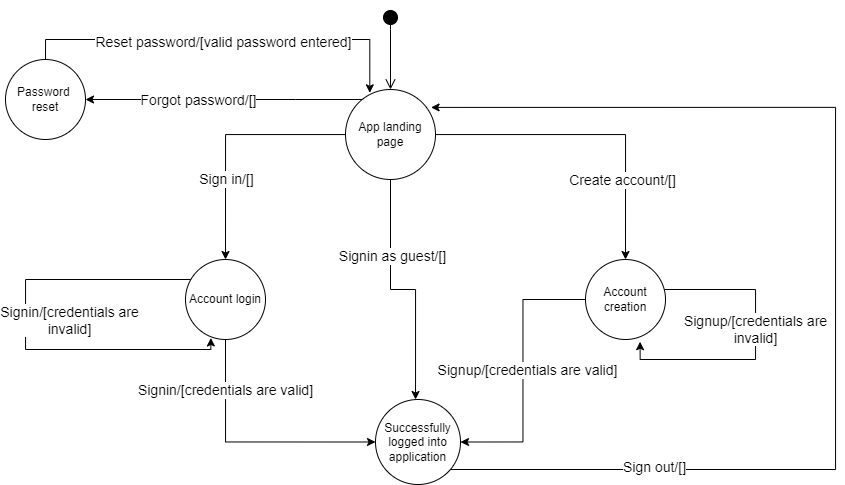

The diagram above was exported from draw.io. Its source (the exported page's mxGraphModel, read from the mxfile embedded in the PNG):
<mxGraphModel dx="1235" dy="628" grid="1" gridSize="10" guides="1" tooltips="1" connect="1" arrows="1" fold="1" page="1" pageScale="1" pageWidth="850" pageHeight="1100" math="0" shadow="0">
  <root>
    <mxCell id="0" />
    <mxCell id="1" parent="0" />
    <mxCell id="f-j5GcIhQPihtQLGGQ27-3" style="edgeStyle=orthogonalEdgeStyle;rounded=0;orthogonalLoop=1;jettySize=auto;html=1;entryX=0.5;entryY=0;entryDx=0;entryDy=0;" edge="1" parent="1" source="f-j5GcIhQPihtQLGGQ27-2" target="f-j5GcIhQPihtQLGGQ27-5">
      <mxGeometry relative="1" as="geometry">
        <mxPoint x="490" y="290.0000000000001" as="targetPoint" />
        <Array as="points">
          <mxPoint x="630" y="185" />
        </Array>
      </mxGeometry>
    </mxCell>
    <mxCell id="f-j5GcIhQPihtQLGGQ27-9" value="&lt;font style=&quot;font-size: 14px;&quot;&gt;Create account/[]&lt;/font&gt;" style="edgeLabel;html=1;align=center;verticalAlign=middle;resizable=0;points=[];" vertex="1" connectable="0" parent="f-j5GcIhQPihtQLGGQ27-3">
      <mxGeometry x="0.3283" y="-4" relative="1" as="geometry">
        <mxPoint y="26" as="offset" />
      </mxGeometry>
    </mxCell>
    <mxCell id="f-j5GcIhQPihtQLGGQ27-7" style="edgeStyle=orthogonalEdgeStyle;rounded=0;orthogonalLoop=1;jettySize=auto;html=1;entryX=0.5;entryY=0;entryDx=0;entryDy=0;" edge="1" parent="1" source="f-j5GcIhQPihtQLGGQ27-2" target="f-j5GcIhQPihtQLGGQ27-6">
      <mxGeometry relative="1" as="geometry" />
    </mxCell>
    <mxCell id="f-j5GcIhQPihtQLGGQ27-16" value="&lt;font style=&quot;font-size: 14px;&quot;&gt;Sign in/[]&lt;/font&gt;" style="edgeLabel;html=1;align=center;verticalAlign=middle;resizable=0;points=[];" vertex="1" connectable="0" parent="f-j5GcIhQPihtQLGGQ27-7">
      <mxGeometry x="0.349" relative="1" as="geometry">
        <mxPoint as="offset" />
      </mxGeometry>
    </mxCell>
    <mxCell id="f-j5GcIhQPihtQLGGQ27-23" style="edgeStyle=orthogonalEdgeStyle;rounded=0;orthogonalLoop=1;jettySize=auto;html=1;entryX=0.471;entryY=0;entryDx=0;entryDy=0;entryPerimeter=0;" edge="1" parent="1" source="f-j5GcIhQPihtQLGGQ27-2" target="f-j5GcIhQPihtQLGGQ27-11">
      <mxGeometry relative="1" as="geometry">
        <mxPoint x="430" y="440" as="targetPoint" />
      </mxGeometry>
    </mxCell>
    <mxCell id="f-j5GcIhQPihtQLGGQ27-24" value="&lt;font style=&quot;font-size: 14px;&quot;&gt;Signin as guest/[]&lt;/font&gt;" style="edgeLabel;html=1;align=center;verticalAlign=middle;resizable=0;points=[];" vertex="1" connectable="0" parent="f-j5GcIhQPihtQLGGQ27-23">
      <mxGeometry x="-0.38" y="1" relative="1" as="geometry">
        <mxPoint as="offset" />
      </mxGeometry>
    </mxCell>
    <mxCell id="f-j5GcIhQPihtQLGGQ27-27" style="edgeStyle=orthogonalEdgeStyle;rounded=0;orthogonalLoop=1;jettySize=auto;html=1;entryX=1;entryY=0.5;entryDx=0;entryDy=0;" edge="1" parent="1" source="f-j5GcIhQPihtQLGGQ27-2" target="f-j5GcIhQPihtQLGGQ27-28">
      <mxGeometry relative="1" as="geometry">
        <mxPoint x="230" y="149.9999999999999" as="targetPoint" />
        <Array as="points">
          <mxPoint x="300" y="150" />
          <mxPoint x="300" y="150" />
        </Array>
      </mxGeometry>
    </mxCell>
    <mxCell id="f-j5GcIhQPihtQLGGQ27-29" value="&lt;font style=&quot;font-size: 14px;&quot;&gt;Forgot password/[]&lt;/font&gt;" style="edgeLabel;html=1;align=center;verticalAlign=middle;resizable=0;points=[];" vertex="1" connectable="0" parent="f-j5GcIhQPihtQLGGQ27-27">
      <mxGeometry x="0.1895" relative="1" as="geometry">
        <mxPoint as="offset" />
      </mxGeometry>
    </mxCell>
    <mxCell id="f-j5GcIhQPihtQLGGQ27-2" value="App landing page" style="ellipse;whiteSpace=wrap;html=1;aspect=fixed;" vertex="1" parent="1">
      <mxGeometry x="350" y="140" width="90" height="90" as="geometry" />
    </mxCell>
    <mxCell id="f-j5GcIhQPihtQLGGQ27-10" style="edgeStyle=orthogonalEdgeStyle;rounded=0;orthogonalLoop=1;jettySize=auto;html=1;entryX=1;entryY=0.5;entryDx=0;entryDy=0;" edge="1" parent="1" source="f-j5GcIhQPihtQLGGQ27-5" target="f-j5GcIhQPihtQLGGQ27-11">
      <mxGeometry relative="1" as="geometry">
        <mxPoint x="600" y="520" as="targetPoint" />
      </mxGeometry>
    </mxCell>
    <mxCell id="f-j5GcIhQPihtQLGGQ27-12" value="&lt;font style=&quot;font-size: 14px;&quot;&gt;Signup/[credentials are valid]&lt;/font&gt;" style="edgeLabel;html=1;align=center;verticalAlign=middle;resizable=0;points=[];" vertex="1" connectable="0" parent="f-j5GcIhQPihtQLGGQ27-10">
      <mxGeometry x="0.1167" y="4" relative="1" as="geometry">
        <mxPoint y="-16" as="offset" />
      </mxGeometry>
    </mxCell>
    <mxCell id="f-j5GcIhQPihtQLGGQ27-13" value="&lt;font style=&quot;font-size: 14px;&quot;&gt;Signup/[credentials are &lt;br&gt;invalid]&lt;/font&gt;" style="edgeStyle=orthogonalEdgeStyle;rounded=0;orthogonalLoop=1;jettySize=auto;html=1;entryX=0.682;entryY=1.028;entryDx=0;entryDy=0;entryPerimeter=0;" edge="1" parent="1" source="f-j5GcIhQPihtQLGGQ27-5" target="f-j5GcIhQPihtQLGGQ27-5">
      <mxGeometry x="-0.1081" relative="1" as="geometry">
        <mxPoint x="730" y="480" as="targetPoint" />
        <Array as="points">
          <mxPoint x="760" y="340" />
          <mxPoint x="760" y="410" />
          <mxPoint x="645" y="410" />
        </Array>
        <mxPoint as="offset" />
      </mxGeometry>
    </mxCell>
    <mxCell id="f-j5GcIhQPihtQLGGQ27-5" value="Account creation" style="ellipse;whiteSpace=wrap;html=1;aspect=fixed;" vertex="1" parent="1">
      <mxGeometry x="590" y="310" width="80" height="80" as="geometry" />
    </mxCell>
    <mxCell id="f-j5GcIhQPihtQLGGQ27-18" style="edgeStyle=orthogonalEdgeStyle;rounded=0;orthogonalLoop=1;jettySize=auto;html=1;entryX=0;entryY=0.5;entryDx=0;entryDy=0;" edge="1" parent="1" source="f-j5GcIhQPihtQLGGQ27-6" target="f-j5GcIhQPihtQLGGQ27-11">
      <mxGeometry relative="1" as="geometry">
        <Array as="points">
          <mxPoint x="230" y="492" />
        </Array>
      </mxGeometry>
    </mxCell>
    <mxCell id="f-j5GcIhQPihtQLGGQ27-19" value="&lt;font style=&quot;font-size: 14px;&quot;&gt;Signin/[credentials are valid]&lt;/font&gt;" style="edgeLabel;html=1;align=center;verticalAlign=middle;resizable=0;points=[];" vertex="1" connectable="0" parent="f-j5GcIhQPihtQLGGQ27-18">
      <mxGeometry x="0.0534" y="4" relative="1" as="geometry">
        <mxPoint x="-31" y="-48" as="offset" />
      </mxGeometry>
    </mxCell>
    <mxCell id="f-j5GcIhQPihtQLGGQ27-6" value="Account login" style="ellipse;whiteSpace=wrap;html=1;aspect=fixed;" vertex="1" parent="1">
      <mxGeometry x="190" y="310" width="80" height="80" as="geometry" />
    </mxCell>
    <mxCell id="f-j5GcIhQPihtQLGGQ27-32" style="edgeStyle=orthogonalEdgeStyle;rounded=0;orthogonalLoop=1;jettySize=auto;html=1;entryX=0.951;entryY=0.199;entryDx=0;entryDy=0;entryPerimeter=0;" edge="1" parent="1" source="f-j5GcIhQPihtQLGGQ27-11" target="f-j5GcIhQPihtQLGGQ27-2">
      <mxGeometry relative="1" as="geometry">
        <Array as="points">
          <mxPoint x="840" y="520" />
          <mxPoint x="840" y="158" />
        </Array>
      </mxGeometry>
    </mxCell>
    <mxCell id="f-j5GcIhQPihtQLGGQ27-33" value="&lt;font style=&quot;font-size: 14px;&quot;&gt;Sign out/[]&lt;/font&gt;" style="edgeLabel;html=1;align=center;verticalAlign=middle;resizable=0;points=[];" vertex="1" connectable="0" parent="f-j5GcIhQPihtQLGGQ27-32">
      <mxGeometry x="-0.6458" y="3" relative="1" as="geometry">
        <mxPoint as="offset" />
      </mxGeometry>
    </mxCell>
    <mxCell id="f-j5GcIhQPihtQLGGQ27-11" value="Successfully logged into application" style="ellipse;whiteSpace=wrap;html=1;aspect=fixed;" vertex="1" parent="1">
      <mxGeometry x="380" y="450" width="85" height="85" as="geometry" />
    </mxCell>
    <mxCell id="f-j5GcIhQPihtQLGGQ27-17" value="&lt;br&gt;" style="html=1;verticalAlign=bottom;startArrow=circle;startFill=1;endArrow=open;startSize=6;endSize=8;edgeStyle=elbowEdgeStyle;elbow=vertical;curved=0;rounded=0;entryX=0.5;entryY=0;entryDx=0;entryDy=0;" edge="1" parent="1" target="f-j5GcIhQPihtQLGGQ27-2">
      <mxGeometry width="80" relative="1" as="geometry">
        <mxPoint x="395" y="60" as="sourcePoint" />
        <mxPoint x="440" y="50" as="targetPoint" />
        <Array as="points">
          <mxPoint x="395" y="80" />
          <mxPoint x="395" y="80" />
        </Array>
      </mxGeometry>
    </mxCell>
    <mxCell id="f-j5GcIhQPihtQLGGQ27-20" style="edgeStyle=orthogonalEdgeStyle;rounded=0;orthogonalLoop=1;jettySize=auto;html=1;entryX=0.317;entryY=0.981;entryDx=0;entryDy=0;entryPerimeter=0;" edge="1" parent="1" source="f-j5GcIhQPihtQLGGQ27-6" target="f-j5GcIhQPihtQLGGQ27-6">
      <mxGeometry relative="1" as="geometry">
        <mxPoint x="170" y="430" as="targetPoint" />
        <Array as="points">
          <mxPoint x="30" y="330" />
          <mxPoint x="30" y="400" />
          <mxPoint x="215" y="400" />
        </Array>
      </mxGeometry>
    </mxCell>
    <mxCell id="f-j5GcIhQPihtQLGGQ27-22" value="&lt;font style=&quot;font-size: 14px;&quot;&gt;Signin/[credentials are&lt;br&gt;invalid]&lt;/font&gt;" style="edgeLabel;html=1;align=center;verticalAlign=middle;resizable=0;points=[];" vertex="1" connectable="0" parent="f-j5GcIhQPihtQLGGQ27-20">
      <mxGeometry x="-0.4105" y="-1" relative="1" as="geometry">
        <mxPoint x="5" y="41" as="offset" />
      </mxGeometry>
    </mxCell>
    <mxCell id="f-j5GcIhQPihtQLGGQ27-30" style="edgeStyle=orthogonalEdgeStyle;rounded=0;orthogonalLoop=1;jettySize=auto;html=1;entryX=0.27;entryY=0.037;entryDx=0;entryDy=0;entryPerimeter=0;" edge="1" parent="1" source="f-j5GcIhQPihtQLGGQ27-28" target="f-j5GcIhQPihtQLGGQ27-2">
      <mxGeometry relative="1" as="geometry">
        <Array as="points">
          <mxPoint x="50" y="90" />
          <mxPoint x="374" y="90" />
        </Array>
      </mxGeometry>
    </mxCell>
    <mxCell id="f-j5GcIhQPihtQLGGQ27-31" value="&lt;font style=&quot;font-size: 14px;&quot;&gt;Reset password/[valid password entered]&lt;/font&gt;" style="edgeLabel;html=1;align=center;verticalAlign=middle;resizable=0;points=[];" vertex="1" connectable="0" parent="f-j5GcIhQPihtQLGGQ27-30">
      <mxGeometry x="-0.2605" y="-2" relative="1" as="geometry">
        <mxPoint x="50" as="offset" />
      </mxGeometry>
    </mxCell>
    <mxCell id="f-j5GcIhQPihtQLGGQ27-28" value="Password&amp;nbsp;&lt;br&gt;reset" style="ellipse;whiteSpace=wrap;html=1;aspect=fixed;" vertex="1" parent="1">
      <mxGeometry x="10" y="110" width="80" height="80" as="geometry" />
    </mxCell>
  </root>
</mxGraphModel>